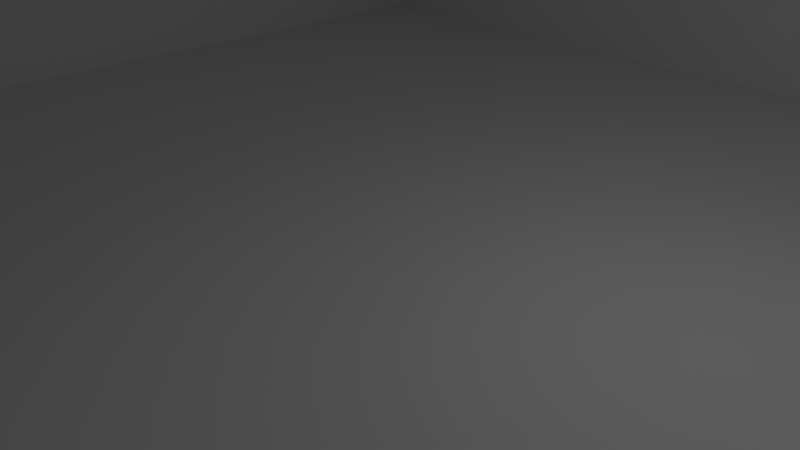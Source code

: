 # Source: box.blend  (saved by Blender 2.79.0; exported with 4.5.12 LTS)
import bpy
from mathutils import Matrix  # noqa: F401  (used for matrix-valued properties, if any)

bpy.ops.wm.read_factory_settings(use_empty=True)
scene = bpy.context.scene
scene.name = 'Scene'

# ---- collections
col_collection_1 = bpy.data.collections.new('Collection 1'); scene.collection.children.link(col_collection_1)

# ---- materials (node trees are filled in below, after node groups)
mat_material = bpy.data.materials.new('Material')
mat_material.alpha_threshold = 0.0
mat_material.use_transparent_shadow = False
mat_material.roughness = 0.5
mat_material.line_color = (0.0, 0.0, 0.0, 1.0)

# ---- material node trees

# ---- world
world_world = bpy.data.worlds.new('World'); scene.world = world_world
world_world.color = (0.05088, 0.05088, 0.05088)
world_world.use_sun_shadow = False
world_world.sun_shadow_jitter_overblur = 0.0
world_world.cycles.sampling_method = 'MANUAL'

# ---- cameras
cam_camera = bpy.data.cameras.new('Camera')
cam_camera.clip_end = 100.0
cam_camera.lens = 35.0
cam_camera.sensor_width = 32.0
cam_camera.sensor_height = 18.0
cam_camera.ortho_scale = 7.314
cam_camera.dof.focus_distance = 0.0
cam_camera.dof.aperture_fstop = 128.0

# ---- lights
light_lamp = bpy.data.lights.new('Lamp', 'POINT')
light_lamp.transmission_factor = 0.0
light_lamp.cutoff_distance = 30.0
light_lamp.energy = 100.0
light_lamp.shadow_buffer_clip_start = 1.001
light_lamp.shadow_soft_size = 0.1
light_lamp.shadow_maximum_resolution = 0.006
light_lamp.use_absolute_resolution = True

# ---- meshes
me_cube = bpy.data.meshes.new('Cube')
me_cube.from_pydata([(10.0, 10.0, -0.1), (10.0, -10.0, -0.1), (-10.0, -10.0, -0.1), (-10.0, 10.0, -0.1), (10.0, 10.0, 0.1), (10.0, -10.0, 0.1), (-10.0, -10.0, 0.1), (-10.0, 10.0, 0.1), (9.9, 9.9, 0.1), (9.9, -9.9, 0.1), (-9.9, 9.9, 0.1), (-9.9, -9.9, 0.1), (10.0, 10.0, 10.1), (10.0, -10.0, 10.1), (-10.0, 10.0, 10.1), (-10.0, -10.0, 10.1), (9.9, 9.9, 10.1), (9.9, -9.9, 10.1), (-9.9, 9.9, 10.1), (-9.9, -9.9, 10.1)], [], [(0, 1, 2, 3), (7, 6, 15, 14), (0, 4, 5, 1), (1, 5, 6, 2), (2, 6, 7, 3), (4, 0, 3, 7), (8, 10, 11, 9), (10, 8, 16, 18), (11, 10, 18, 19), (5, 4, 12, 13), (13, 12, 16, 17), (14, 15, 19, 18), (12, 14, 18, 16), (15, 13, 17, 19), (4, 7, 14, 12), (9, 11, 19, 17), (8, 9, 17, 16), (6, 5, 13, 15)])
me_cube.materials.append(mat_material)
me_cube.use_remesh_preserve_volume = False
me_cube.use_remesh_preserve_attributes = False
me_cube.use_mirror_vertex_groups = False
me_cube.update()

# ---- objects
ob_cube = bpy.data.objects.new('Cube', me_cube)
ob_lamp = bpy.data.objects.new('Lamp', light_lamp)
ob_camera = bpy.data.objects.new('Camera', cam_camera)

# ---- transforms, parenting, visibility, modifiers, constraints
ob_cube.location = (0.0, 0.0, 0.0)
ob_cube.lock_rotations_4d = False
ob_cube.empty_display_type = 'ARROWS'
ob_cube.lineart.crease_threshold = 0.0
ob_lamp.location = (4.076, 1.005, 5.904)
ob_lamp.rotation_euler = (0.6503, 0.05522, 1.866)
ob_lamp.lock_rotations_4d = False
ob_lamp.empty_display_type = 'ARROWS'
ob_lamp.color = (0.0, 0.0, 0.0, 0.0)
ob_lamp.lineart.crease_threshold = 0.0
ob_camera.location = (7.481, -6.508, 5.344)
ob_camera.rotation_euler = (1.109, 0.0, 0.8149)
ob_camera.lock_rotations_4d = False
ob_camera.empty_display_type = 'ARROWS'
ob_camera.color = (0.0, 0.0, 0.0, 0.0)
ob_camera.display_type = 'WIRE'
ob_camera.lineart.crease_threshold = 0.0

# ---- collection membership
col_collection_1.objects.link(ob_cube)
col_collection_1.objects.link(ob_lamp)
col_collection_1.objects.link(ob_camera)

# ---- scene / render settings (as saved in the file)
scene.camera = ob_camera
scene.frame_start = 1; scene.frame_end = 250; scene.frame_set(1)
scene.render.engine = 'BLENDER_EEVEE_NEXT'
scene.render.resolution_percentage = 50
scene.render.dither_intensity = 0.0
scene.cycles.use_denoising = False
scene.cycles.samples = 128
scene.cycles.sampling_pattern = 'TABULATED_SOBOL'
scene.cycles.use_adaptive_sampling = False
scene.cycles.use_light_tree = False
scene.cycles.blur_glossy = 0.0
scene.cycles.sample_clamp_indirect = 0.0
scene.view_settings.view_transform = 'Standard'
bpy.context.view_layer.update()
